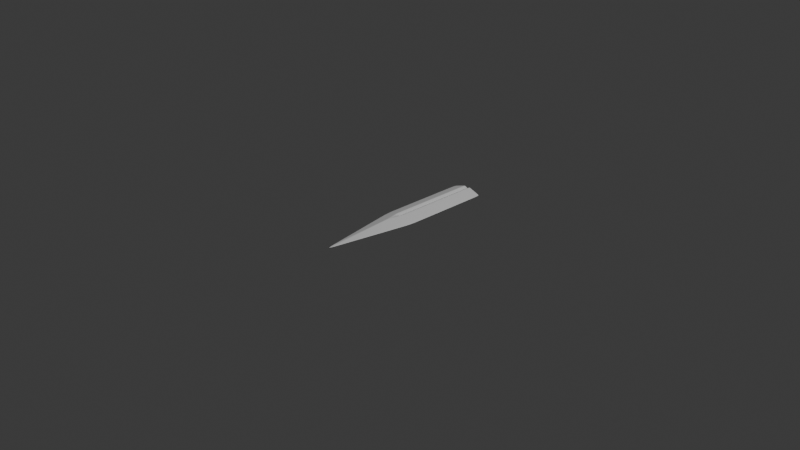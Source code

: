 # Source: Sword5.blend  (saved by Blender 4.1.24; exported with 4.5.12 LTS)
import bpy
from mathutils import Matrix  # noqa: F401  (used for matrix-valued properties, if any)

bpy.ops.wm.read_factory_settings(use_empty=True)
scene = bpy.context.scene
scene.name = 'Scene'

# ---- collections
col_collection = bpy.data.collections.new('Collection'); scene.collection.children.link(col_collection)

# ---- materials (node trees are filled in below, after node groups)
mat_material = bpy.data.materials.new('Material')
mat_material.alpha_threshold = 0.0
mat_material.use_transparent_shadow = False
mat_material.roughness = 0.5
mat_material.line_color = (0.0, 0.0, 0.0, 1.0)

# ---- material node trees
mat_material.use_nodes = True; mat_material.node_tree.nodes.clear()
_N = mat_material.node_tree.nodes; _L = mat_material.node_tree.links
n0 = _N.new('ShaderNodeOutputMaterial'); n0.name = 'Material Output'; n0.location = (300, 300)
n1 = _N.new('ShaderNodeBsdfPrincipled'); n1.name = 'Principled BSDF'; n1.location = (10, 300)
n1.inputs[3].default_value = 1.45
_L.new(n1.outputs[0], n0.inputs[0])
n0.is_active_output = True

# ---- world
world_world = bpy.data.worlds.new('World'); scene.world = world_world
world_world.use_nodes = True; world_world.node_tree.nodes.clear()
_N = world_world.node_tree.nodes; _L = world_world.node_tree.links
n0 = _N.new('ShaderNodeOutputWorld'); n0.name = 'World Output'; n0.location = (300, 300)
n1 = _N.new('ShaderNodeBackground'); n1.name = 'Background'; n1.location = (10, 300)
n1.inputs[0].default_value = (0.05088, 0.05088, 0.05088, 1.0)
_L.new(n1.outputs[0], n0.inputs[0])
n0.is_active_output = True
world_world.color = (0.05088, 0.05088, 0.05088)
world_world.use_sun_shadow = False
world_world.sun_shadow_jitter_overblur = 0.0

# ---- cameras
cam_camera = bpy.data.cameras.new('Camera')
cam_camera.clip_end = 100.0
cam_camera.ortho_scale = 7.314

# ---- lights
light_light = bpy.data.lights.new('Light', 'POINT')
light_light.transmission_factor = 0.0
light_light.energy = 1000.0
light_light.shadow_soft_size = 0.1
light_light.shadow_maximum_resolution = 0.006
light_light.use_absolute_resolution = True

# ---- meshes
me_cube = bpy.data.meshes.new('Cube')
me_cube.from_pydata([(1.0, 1.0, 0.0), (0.0, -1.0, 0.0), (-1.0, 1.0, 0.0), (-1.0, 0.0, 0.0), (1.49e-08, 1.0, 0.4993), (1.0, 0.0, 0.0), (-1.49e-08, 1.0, -0.4993), (0.0, 1.0, 0.0), (0.0, 0.0, 0.4999), (0.0, 0.0, -0.4999), (0.1881, 1.0, -0.8119), (-0.1881, 1.0, -0.8119), (-0.1881, 1.0, 0.8119), (0.1881, 1.0, 0.8119), (-0.1899, 1.0, 0.0), (0.1899, 1.0, 0.0), (-0.1873, 0.0, -0.8127), (0.1873, 0.0, -0.8127), (0.0, -0.1653, -0.8347), (0.1873, 0.0, 0.8127), (-0.1873, 0.0, 0.8127), (0.0, -0.1653, 0.8347)], [], [(5, 19, 21, 1), (21, 20, 3, 1), (12, 2, 3, 20), (2, 11, 16, 3), (10, 0, 5, 17), (3, 16, 18, 1), (18, 17, 5, 1), (0, 13, 19, 5), (10, 15, 0), (12, 20, 8, 4), (15, 13, 0), (2, 12, 14), (16, 9, 17, 18), (19, 8, 20, 21), (7, 6, 11, 14), (4, 7, 14, 12), (6, 9, 16, 11), (4, 8, 19, 13), (2, 14, 11), (10, 17, 9, 6), (13, 15, 7, 4), (15, 10, 6, 7)])
_uv = me_cube.uv_layers.new(name='UVMap')
_uv.uv.foreach_set('vector', [0.625, 0.625, 0.7266, 0.625, 0.7293, 0.6457, 0.625, 0.75, 0.75, 0.6457, 0.7734, 0.625, 0.875, 0.625, 0.75, 0.75, 0.7735, 0.5, 0.875, 0.5, 0.875, 0.625, 0.7734, 0.625, 0.125, 0.5, 0.2265, 0.5, 0.2266, 0.625, 0.125, 0.625, 0.2735, 0.5, 0.375, 0.5, 0.375, 0.625, 0.2734, 0.625, 0.125, 0.625, 0.2266, 0.625, 0.2293, 0.6457, 0.125, 0.75, 0.25, 0.6457, 0.2734, 0.625, 0.375, 0.625, 0.25, 0.75, 0.625, 0.5, 0.7265, 0.5, 0.7266, 0.625, 0.625, 0.625, 0.375, 0.3985, 0.4763, 0.3987, 0.375, 0.5, 0.7735, 0.5, 0.7734, 0.625, 0.75, 0.625, 0.75, 0.5, 0.5, 0.3987, 0.6015, 0.3985, 0.5, 0.5, 0.625, 0.25, 0.625, 0.3515, 0.5237, 0.3513, 0.2266, 0.625, 0.2324, 0.6309, 0.2383, 0.6367, 0.2293, 0.6457, 0.75, 0.6367, 0.7617, 0.6309, 0.7734, 0.625, 0.75, 0.6457, 0.4881, 0.375, 0.3868, 0.375, 0.3985, 0.3515, 0.5, 0.3513, 0.6132, 0.375, 0.5119, 0.375, 0.5237, 0.3513, 0.625, 0.3515, 0.25, 0.5, 0.25, 0.625, 0.2266, 0.625, 0.2265, 0.5, 0.75, 0.5, 0.75, 0.625, 0.7266, 0.625, 0.7265, 0.5, 0.5, 0.25, 0.5, 0.3513, 0.3985, 0.3515, 0.2735, 0.5, 0.2734, 0.625, 0.25, 0.625, 0.25, 0.5, 0.6015, 0.3985, 0.5, 0.3987, 0.5119, 0.375, 0.6132, 0.375, 0.4763, 0.3987, 0.375, 0.3985, 0.3868, 0.375, 0.4881, 0.375])
me_cube.materials.append(mat_material)
me_cube.use_mirror_vertex_groups = False
me_cube.update()

# ---- objects
ob_cube = bpy.data.objects.new('Cube', me_cube)
ob_light = bpy.data.objects.new('Light', light_light)
ob_camera = bpy.data.objects.new('Camera', cam_camera)

# ---- transforms, parenting, visibility, modifiers, constraints
ob_cube.location = (0.0, 0.0, 0.0)
ob_cube.scale = (0.18, 1.0, 0.06)
ob_cube.lock_rotations_4d = False
ob_cube.empty_display_type = 'ARROWS'
ob_cube.lineart.crease_threshold = 0.0
_m = ob_cube.modifiers.new('Subdivision', 'SUBSURF')
_m.subdivision_type = 'SIMPLE'
_m.levels = 3
_m.render_levels = 3
_m = ob_cube.modifiers.new('Subdivision.001', 'SUBSURF')
_m.render_levels = 1
ob_light.location = (4.076, 1.005, 5.904)
ob_light.rotation_euler = (0.6503, 0.05522, 1.866)
ob_light.lock_rotations_4d = False
ob_light.empty_display_type = 'ARROWS'
ob_light.color = (0.0, 0.0, 0.0, 0.0)
ob_light.lineart.crease_threshold = 0.0
ob_camera.location = (7.359, -6.926, 4.958)
ob_camera.rotation_euler = (1.109, 0.0, 0.8149)
ob_camera.lock_rotations_4d = False
ob_camera.empty_display_type = 'ARROWS'
ob_camera.color = (0.0, 0.0, 0.0, 0.0)
ob_camera.display_type = 'WIRE'
ob_camera.lineart.crease_threshold = 0.0

# ---- collection membership
col_collection.objects.link(ob_cube)
col_collection.objects.link(ob_light)
col_collection.objects.link(ob_camera)

# ---- scene / render settings (as saved in the file)
scene.camera = ob_camera
scene.frame_start = 1; scene.frame_end = 250; scene.frame_set(1)
scene.render.engine = 'BLENDER_EEVEE_NEXT'
scene.cycles.sampling_pattern = 'TABULATED_SOBOL'
scene.eevee.ray_tracing_options.trace_max_roughness = 0.0
bpy.context.view_layer.update()
